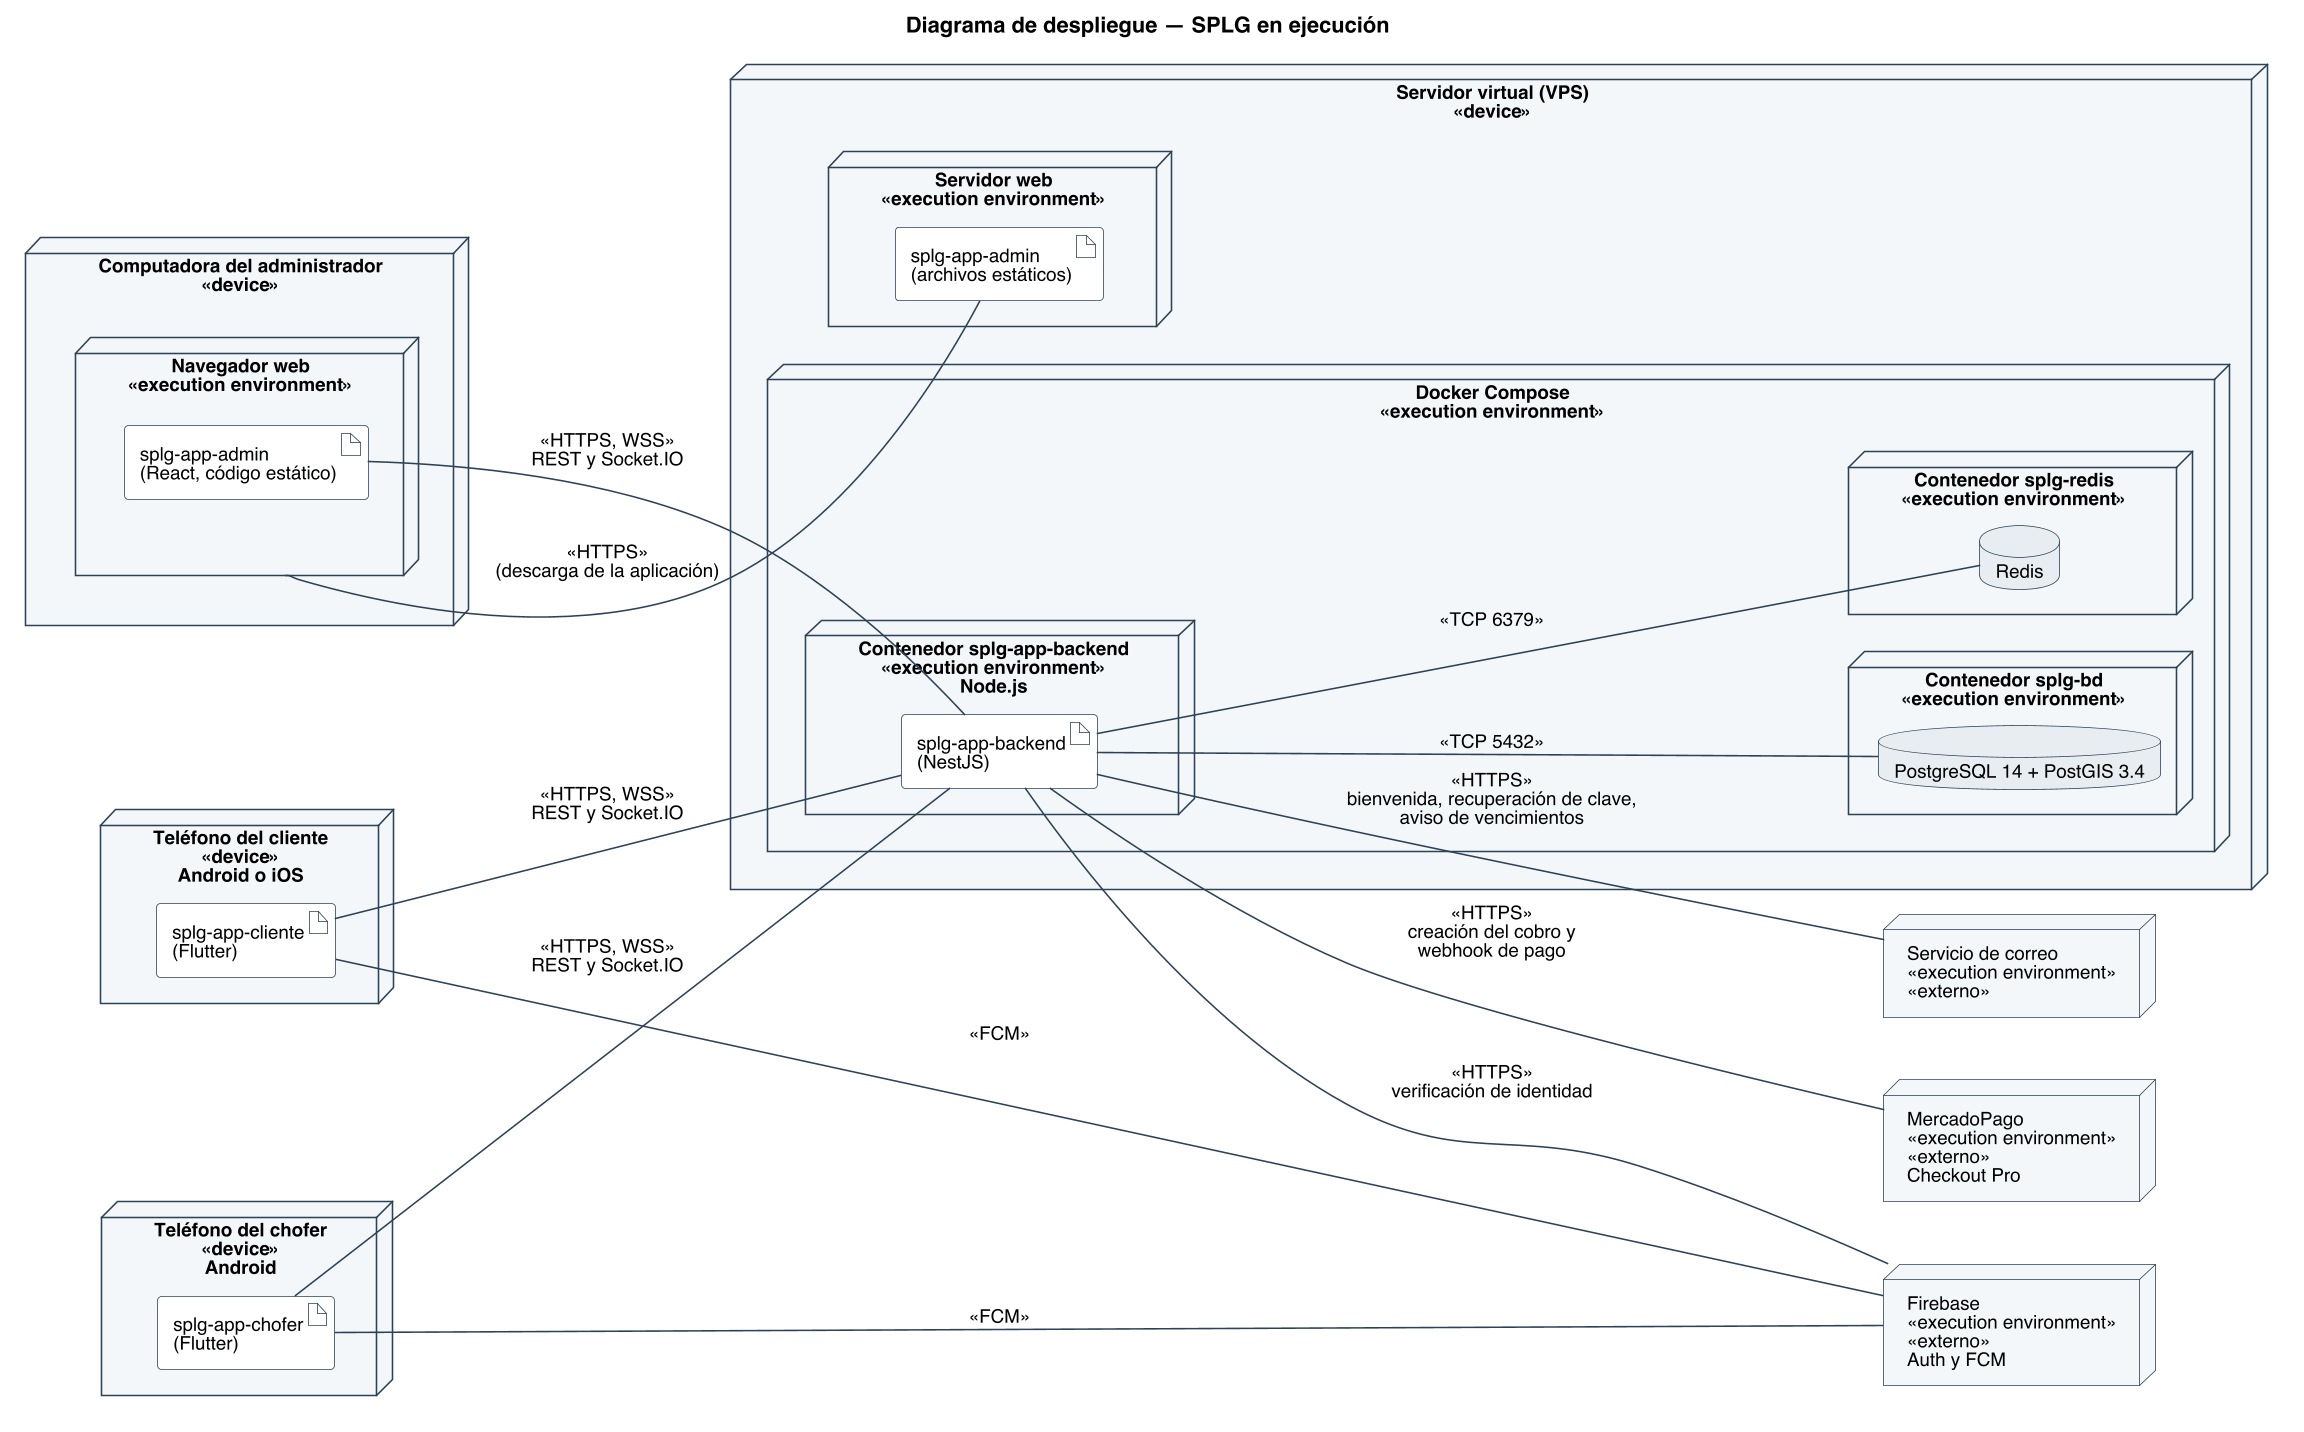

The diagram above was rendered by PlantUML. Its source (embedded in the PNG):
@startuml
title Diagrama de despliegue — SPLG en ejecución
skinparam backgroundColor #FFFFFF
skinparam shadowing false
skinparam defaultFontName Helvetica
skinparam defaultFontSize 12
skinparam dpi 150
skinparam ArrowColor #2C4257
skinparam ArrowFontSize 12
skinparam node {
  BorderColor #2C4257
  BackgroundColor #F4F7FA
}
skinparam artifact {
  BorderColor #2C4257
  BackgroundColor #FFFFFF
}
skinparam database {
  BorderColor #2C4257
  BackgroundColor #E8EDF2
}
skinparam node<<externo>> {
  BorderColor #8E5566
  BackgroundColor #F7ECEF
}
left to right direction
skinparam nodesep 40
skinparam ranksep 110

node "Teléfono del cliente\n<<device>>\nAndroid o iOS" as DC {
  artifact "splg-app-cliente\n(Flutter)" as AC
}
node "Teléfono del chofer\n<<device>>\nAndroid" as DD {
  artifact "splg-app-chofer\n(Flutter)" as AD
}
node "Computadora del administrador\n<<device>>" as DA {
  node "Navegador web\n<<execution environment>>" as NAV {
    artifact "splg-app-admin\n(React, código estático)" as PANEL
  }
}

node "Servidor virtual (VPS)\n<<device>>" as VPS {
  node "Docker Compose\n<<execution environment>>" as DOCK {
    node "Contenedor splg-app-backend\n<<execution environment>>\nNode.js" as CB {
      artifact "splg-app-backend\n(NestJS)" as BACK
    }
    node "Contenedor splg-bd\n<<execution environment>>" as CBD {
      database "PostgreSQL 14 + PostGIS 3.4" as PG
    }
    node "Contenedor splg-redis\n<<execution environment>>" as CRD {
      database "Redis" as RD
    }
  }
  node "Servidor web\n<<execution environment>>" as WEB {
    artifact "splg-app-admin\n(archivos estáticos)" as PANELDIST
  }
}

node "Servicio de correo\n<<execution environment>>\n<<externo>>" as ML
node "MercadoPago\n<<execution environment>>\n<<externo>>\nCheckout Pro" as MP
node "Firebase\n<<execution environment>>\n<<externo>>\nAuth y FCM" as FB

AC -down- BACK : <<HTTPS, WSS>>\nREST y Socket.IO
AD -down- BACK : <<HTTPS, WSS>>\nREST y Socket.IO
PANEL -down- BACK : <<HTTPS, WSS>>\nREST y Socket.IO
NAV -down- PANELDIST : <<HTTPS>>\n(descarga de la aplicación)

BACK -down- PG : <<TCP 5432>>
BACK -down- RD : <<TCP 6379>>

BACK -down- ML : <<HTTPS>>\nbienvenida, recuperación de clave,\naviso de vencimientos
BACK -down- MP : <<HTTPS>>\ncreación del cobro y\nwebhook de pago
BACK -down- FB : <<HTTPS>>\nverificación de identidad
FB -up- AC : <<FCM>>
FB -up- AD : <<FCM>>
ML -[hidden]right- MP
MP -[hidden]right- FB
@enduml